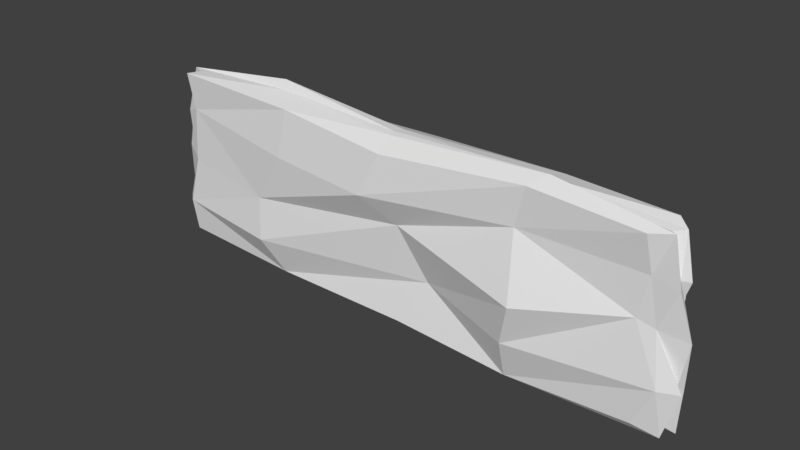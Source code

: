 # Source: fence.blend  (saved by Blender 2.79.0; exported with 4.5.12 LTS)
import bpy
from mathutils import Matrix  # noqa: F401  (used for matrix-valued properties, if any)

bpy.ops.wm.read_factory_settings(use_empty=True)
scene = bpy.context.scene
scene.name = 'Scene'

# ---- collections
col_collection_1 = bpy.data.collections.new('Collection 1'); scene.collection.children.link(col_collection_1)

# ---- materials (node trees are filled in below, after node groups)
mat_material_001 = bpy.data.materials.new('Material.001')
mat_material_001.alpha_threshold = 0.0
mat_material_001.use_transparent_shadow = False
mat_material_001.roughness = 0.5

# ---- material node trees

# ---- world
world_world = bpy.data.worlds.new('World'); scene.world = world_world
world_world.color = (0.05088, 0.05088, 0.05088)
world_world.use_sun_shadow = False
world_world.sun_shadow_jitter_overblur = 0.0
world_world.cycles.sampling_method = 'MANUAL'

# ---- meshes
me_cube_001 = bpy.data.meshes.new('Cube.001')
me_cube_001.from_pydata([(-17.22, 0.03271, -0.8623), (-17.31, 0.05378, 0.9129), (17.27, 0.0304, -0.9366), (16.86, 0.04302, 0.9743), (-17.54, -0.05308, -0.8795), (-17.34, -0.054, 0.9777), (16.36, -0.06756, -0.9121), (16.18, -0.06905, 0.9078), (0.3975, 0.03996, -0.9476), (-16.89, 0.06738, 0.002518), (1.241, 0.1108, 0.8964), (17.77, 0.01704, -0.009167), (17.21, -0.01939, -0.9004), (17.03, -0.01982, 0.9149), (15.94, -0.05157, 0.0942), (0.6031, -0.06344, -0.9279), (-0.2675, -0.1007, 0.8635), (-16.99, -0.05644, -0.007573), (-17.82, -0.003287, -0.985), (-17.85, 0.01328, 0.9745), (-0.2577, -0.02462, 1.022), (0.04023, -0.01004, -1.012), (-18.77, 0.0003017, 0.04808), (0.4493, -0.05732, 0.1205), (18.83, -0.02055, -0.019), (-2.013, 0.08052, -0.06871), (-8.714, 0.0511, -0.9516), (-17.39, 0.05546, 0.4537), (9.753, 0.09755, 0.9382), (17.39, 0.03524, -0.5274), (18.4, 0.006735, -0.9941), (17.53, -0.04668, 0.9464), (17.64, -0.07107, -0.4894), (8.391, -0.06462, -1.001), (-8.047, -0.07536, 0.96), (-17.72, -0.0654, -0.5235), (-17.1, -0.02825, -0.9462), (-16.79, 0.02454, 0.9443), (8.987, 0.03657, -0.9222), (-16.99, 0.06202, -0.4771), (-8.833, 0.03105, 0.97), (17.96, 0.01353, 0.5125), (17.97, -0.04714, -0.9821), (17.63, 0.009164, 0.9294), (16.5, -0.04853, 0.5207), (-9.048, -0.05484, -0.9488), (9.199, -0.06857, 0.9752), (-16.86, -0.04886, 0.5818), (-17.54, 0.02655, -0.9484), (-16.86, -0.01448, 0.9846), (-9.656, 0.02481, 1.134), (9.626, -0.004068, 1.021), (-0.235, -0.04702, 1.006), (-0.1096, 0.01079, 1.015), (-8.558, -0.007183, -1.03), (8.8, -0.01732, -0.969), (0.5473, 0.01599, -0.9996), (-0.384, -0.03892, -0.9905), (-18.25, 0.02403, 0.03508), (-17.48, -0.03353, -0.01781), (-18.62, -0.002201, -0.5396), (-17.8, -0.001412, 0.5016), (-10.58, -0.08532, -0.1162), (9.291, -0.1419, -0.1179), (2.371, -0.02765, -0.4352), (-1.624, -0.1193, 0.3985), (17.05, -0.0453, 0.04422), (17.2, 0.009197, -0.0282), (18.34, -0.02163, -0.4807), (17.83, -0.02155, 0.5156), (8.974, 0.05404, 0.03117), (-6.072, 0.0505, -0.07484), (-2.961, 0.09255, -0.4387), (-0.5361, 0.08789, 0.4123), (-10.89, 0.01944, 0.6705), (-10.3, 0.09238, -0.5288), (10.19, 0.07688, -0.4833), (18.2, 0.007948, 0.4819), (18.53, 0.008224, -0.5302), (18.87, -0.04813, -0.4746), (8.549, -0.06318, 0.5426), (8.446, -0.1041, -0.5918), (-10.31, -0.1054, -0.575), (-17.92, -0.02948, 0.5191), (-18.5, -0.02998, -0.5306), (-17.63, 0.0251, -0.4531), (7.754, -0.04088, -0.9787), (9.562, 0.009976, -0.9764), (-8.988, 0.02159, -0.9825), (8.945, 0.01057, 0.9871), (10.22, -0.029, 1.087), (-9.333, 0.003492, 1.048), (-9.102, 0.01155, 0.9967), (-8.808, -0.03301, -0.9597), (-18.64, 0.0243, 0.5101), (-8.377, -0.09869, 0.45), (18.13, -0.04725, 0.458), (8.888, 0.08992, 0.509)], [], [(29, 76, 70, 11), (92, 40, 1, 37), (49, 19, 61, 83), (79, 68, 24, 66), (53, 89, 28, 10), (88, 56, 21, 54), (1, 27, 94, 37), (29, 2, 38, 76), (56, 87, 55, 21), (32, 6, 42, 79), (35, 4, 45, 82), (39, 0, 48, 85), (6, 33, 86, 42), (38, 8, 72, 76), (89, 43, 3, 28), (65, 80, 46, 16), (69, 77, 43, 13), (92, 53, 10, 40), (15, 45, 93, 57), (19, 37, 94, 61), (47, 17, 62, 95), (16, 34, 95, 65), (44, 14, 66, 96), (13, 31, 96, 69), (41, 11, 70, 97), (76, 72, 25, 70), (10, 28, 97, 73), (77, 67, 11, 41), (51, 90, 31, 13), (70, 25, 73, 97), (80, 63, 14, 44), (66, 24, 69, 96), (83, 59, 17, 47), (73, 74, 40, 10), (62, 23, 65, 95), (45, 15, 64, 82), (58, 22, 61, 94), (94, 27, 9, 58), (54, 21, 57, 93), (4, 36, 93, 45), (93, 36, 18, 54), (32, 79, 66, 14), (50, 20, 53, 92), (92, 37, 19, 50), (34, 16, 52, 91), (26, 0, 39, 75), (91, 49, 5, 34), (57, 86, 33, 15), (90, 46, 7, 31), (90, 52, 16, 46), (71, 9, 27, 74), (52, 90, 51, 20), (72, 75, 71, 25), (89, 51, 13, 43), (35, 82, 62, 17), (89, 53, 20, 51), (26, 8, 56, 88), (0, 26, 88, 48), (87, 30, 12, 55), (18, 48, 88, 54), (38, 2, 30, 87), (8, 38, 87, 56), (42, 12, 68, 79), (55, 12, 42, 86), (86, 57, 21, 55), (60, 18, 36, 84), (48, 18, 60, 85), (84, 35, 17, 59), (36, 4, 35, 84), (83, 47, 5, 49), (83, 61, 22, 59), (19, 49, 91, 50), (64, 15, 33, 81), (81, 32, 14, 63), (44, 96, 31, 7), (33, 6, 32, 81), (80, 44, 7, 46), (80, 65, 23, 63), (68, 12, 30, 78), (82, 64, 23, 62), (78, 29, 11, 67), (30, 2, 29, 78), (77, 41, 3, 43), (77, 69, 24, 67), (9, 39, 85, 58), (72, 8, 26, 75), (75, 39, 9, 71), (91, 52, 20, 50), (74, 27, 1, 40), (74, 73, 25, 71), (68, 78, 67, 24), (64, 81, 63, 23), (47, 95, 34, 5), (60, 84, 59, 22), (41, 97, 28, 3), (85, 60, 22, 58)])
_uv = me_cube_001.uv_layers.new(name='UVMap')
_uv.uv.foreach_set('vector', [0.8669, 0.2269, 0.2195, 0.248, 0.1097, 0.4944, 0.9005, 0.475, 0.2465, 0.5309, 0.2541, 0.6231, 0.01519, 0.7305, 0.02987, 0.5923, 0.8281, 0.255, 0.4988, 0.4188, 0.4658, 0.2802, 0.4932, 0.2864, 0.568, 0.01656, 0.6906, 0.0807, 0.5398, 0.09972, 0.2129, 0.09605, 0.5, 0.5273, 0.7552, 0.5263, 0.778, 0.9375, 0.5381, 1.0, 0.1434, 0.02206, 0.8625, 0.01415, 0.8243, 0.008485, 0.1759, 0.0, 0.3907, 0.7238, 0.3589, 0.5697, 0.3577, 0.3286, 0.5671, 0.7288, 0.8669, 0.2269, 0.8557, 0.03099, 0.1109, 0.03792, 0.2195, 0.248, 0.2662, 0.005836, 0.9501, 0.01687, 0.8924, 0.0204, 0.2277, 0.0, 0.8896, 0.2451, 0.7739, 0.04274, 0.9186, 0.009234, 1.0, 0.2522, 0.08229, 0.2341, 0.0967, 0.06962, 0.7656, 0.03762, 0.6661, 0.2103, 0.01962, 0.4859, 8.536e-05, 0.3128, 0.09229, 0.2291, 0.1737, 0.3544, 0.9332, 0.05458, 0.7216, 0.01333, 0.7046, 0.02379, 0.9759, 0.02224, 0.9065, 0.04272, 0.2548, 0.03062, 0.0, 0.273, 0.9982, 0.2518, 0.7552, 0.5263, 1.0, 0.5196, 0.9784, 0.6797, 0.778, 0.9375, 0.1014, 0.6719, 0.8733, 0.7405, 0.9226, 0.9466, 0.2044, 0.8934, 0.3933, 0.2455, 0.4611, 0.2194, 0.3797, 0.3297, 0.2754, 0.3626, 0.2465, 0.5309, 0.5, 0.5273, 0.5381, 1.0, 0.2541, 0.6231, 0.8667, 0.04725, 0.139, 0.03762, 0.1571, 0.0326, 0.7923, 0.01833, 0.4988, 0.4188, 0.5671, 0.7288, 0.3577, 0.3286, 0.4658, 0.2802, 0.1503, 0.7449, 0.1404, 0.4725, 0.6453, 0.4224, 0.8185, 0.684, 0.8011, 0.875, 0.2144, 0.9196, 0.1895, 0.684, 0.6988, 0.6602, 0.1007, 0.1804, 6.9e-05, 0.09289, 0.2129, 0.09605, 0.4219, 0.1909, 0.2754, 0.3626, 0.2971, 0.2765, 0.4219, 0.1909, 0.3933, 0.2455, 0.9184, 0.7248, 0.9005, 0.475, 0.1097, 0.4944, 0.1019, 0.7231, 0.7695, 0.2527, 0.42, 0.2733, 0.4452, 0.4443, 0.737, 0.4904, 0.3188, 0.9091, 0.9647, 0.929, 0.899, 0.7245, 0.184, 0.6784, 0.4611, 0.2194, 0.5826, 0.2756, 0.5397, 0.296, 0.4563, 0.2624, 0.7744, 0.457, 0.7911, 0.3391, 0.9973, 0.2556, 0.9832, 0.3826, 0.9056, 0.4969, 0.07195, 0.4493, 0.184, 0.6784, 0.899, 0.7245, 0.07151, 0.7392, 0.1382, 0.423, 0.7365, 0.5245, 0.7862, 0.7287, 0.2129, 0.09605, 0.5398, 0.09972, 0.3933, 0.2455, 0.4219, 0.1909, 0.4932, 0.2864, 0.4361, 0.1291, 0.5216, 8.536e-05, 0.7361, 0.1081, 0.7808, 0.6665, 0.0, 0.7859, 0.1552, 0.9242, 0.9148, 0.8902, 0.02371, 0.4224, 0.8551, 0.5317, 0.6988, 0.6602, 0.1895, 0.684, 0.139, 0.03762, 0.8667, 0.04725, 1.0, 0.2749, 0.04369, 0.2103, 0.3123, 0.3464, 0.337, 0.3096, 0.4658, 0.2802, 0.3577, 0.3286, 0.3577, 0.3286, 0.3589, 0.5697, 0.1344, 0.6428, 0.3123, 0.3464, 0.1759, 0.0, 0.8243, 0.008485, 0.7923, 0.01833, 0.1571, 0.0326, 0.0967, 0.06962, 0.1314, 0.03883, 0.7846, 0.0326, 0.7656, 0.03762, 0.7846, 0.0326, 0.1314, 0.03883, 0.07495, 0.02088, 0.8042, 0.0, 0.3324, 6.913e-05, 0.568, 0.01656, 0.2129, 0.09605, 6.9e-05, 0.09289, 0.2309, 0.5936, 0.4958, 0.3599, 0.5, 0.5273, 0.2465, 0.5309, 0.2465, 0.5309, 0.02987, 0.5923, 0.0, 0.539, 0.2309, 0.5936, 0.2762, 0.12, 0.4955, 0.0, 0.4965, 0.2539, 0.24, 0.4928, 0.7919, 0.0363, 0.1222, 0.07756, 0.1398, 0.2556, 0.667, 0.2317, 0.24, 0.4928, 0.02779, 0.4078, 0.01436, 0.2209, 0.2762, 0.12, 0.1955, 0.01015, 0.813, 0.01577, 0.8613, 0.004995, 0.2704, 0.03997, 0.7911, 0.3391, 0.7624, 0.1521, 0.9593, 0.1498, 0.9973, 0.2556, 0.7911, 0.3391, 0.4965, 0.2539, 0.4955, 0.0, 0.7624, 0.1521, 1.0, 0.4415, 0.1476, 0.4772, 0.1087, 0.6857, 0.6205, 0.7859, 0.4965, 0.2539, 0.7911, 0.3391, 0.7744, 0.457, 0.4958, 0.3599, 0.598, 0.2733, 0.04455, 0.2317, 0.3633, 0.4415, 0.6695, 0.4443, 0.7552, 0.5263, 0.7744, 0.457, 0.9832, 0.3826, 1.0, 0.5196, 0.08229, 0.2341, 0.6661, 0.2103, 0.6453, 0.4224, 0.1404, 0.4725, 0.7552, 0.5263, 0.5, 0.5273, 0.4958, 0.3599, 0.7744, 0.457, 0.1641, 0.0363, 0.8512, 0.03818, 0.8625, 0.01415, 0.1434, 0.02206, 0.1222, 0.07756, 0.7919, 0.0363, 0.7703, 0.02206, 0.09661, 0.03781, 0.1626, 0.01194, 0.958, 0.003492, 0.8504, 0.04833, 0.09409, 0.01548, 0.07495, 0.02088, 0.09661, 0.03781, 0.7703, 0.02206, 0.8042, 0.0, 0.1109, 0.03792, 0.8557, 0.03099, 0.958, 0.003492, 0.1626, 0.01194, 0.2548, 0.03062, 0.9065, 0.04272, 0.9501, 0.01687, 0.2662, 0.005836, 0.8396, 6.9e-05, 0.9999, 0.07854, 0.6906, 0.0807, 0.568, 0.01656, 0.09409, 0.01548, 0.8504, 0.04833, 0.9186, 0.009234, 0.0, 0.01083, 0.813, 0.01577, 0.1955, 0.01015, 0.2277, 0.0, 0.8924, 0.0204, 0.3012, 0.2944, 0.1806, 0.1862, 0.1575, 8.536e-05, 0.3012, 0.2815, 0.09229, 0.2291, 0.1806, 0.1862, 0.3012, 0.2944, 0.1737, 0.3544, 0.3012, 0.2815, 0.2962, 0.1418, 0.5216, 8.536e-05, 0.4361, 0.1291, 0.1575, 8.536e-05, 0.2677, 0.04047, 0.2962, 0.1418, 0.3012, 0.2815, 0.4932, 0.2864, 0.7361, 0.1081, 0.9999, 0.1431, 0.8281, 0.255, 0.4932, 0.2864, 0.4658, 0.2802, 0.337, 0.3096, 0.4361, 0.1291, 0.0, 0.539, 0.02779, 0.4078, 0.24, 0.4928, 0.2309, 0.5936, 0.4045, 0.2747, 0.2704, 0.03997, 0.8613, 0.004995, 0.8655, 0.2001, 0.06217, 0.1961, 0.8896, 0.2451, 0.7365, 0.5245, 0.1382, 0.423, 0.1007, 0.1804, 0.4219, 0.1909, 0.2971, 0.2765, 0.03519, 0.2518, 0.05728, 0.0, 0.7739, 0.04274, 0.8896, 0.2451, 0.06217, 0.1961, 0.07151, 0.7392, 0.7862, 0.7287, 0.7582, 0.9141, 0.1299, 0.9463, 0.8733, 0.7405, 0.1014, 0.6719, 0.2587, 0.5394, 0.9296, 0.4259, 0.6906, 0.0807, 0.9999, 0.07854, 0.7455, 0.2055, 0.6605, 0.1254, 0.04369, 0.2103, 1.0, 0.2749, 0.8551, 0.5317, 0.02371, 0.4224, 0.6605, 0.1254, 0.631, 0.307, 0.5397, 0.296, 0.5826, 0.2756, 0.958, 0.003492, 0.8557, 0.03099, 0.8669, 0.2269, 0.969, 0.2256, 0.4611, 0.2194, 0.4563, 0.2624, 0.3776, 0.4762, 0.3797, 0.3297, 0.4611, 0.2194, 0.3933, 0.2455, 0.5398, 0.09972, 0.5826, 0.2756, 0.1344, 0.6428, 0.01962, 0.4859, 0.1737, 0.3544, 0.3123, 0.3464, 0.598, 0.2733, 0.8512, 0.03818, 0.1641, 0.0363, 0.04455, 0.2317, 0.667, 0.2317, 0.1398, 0.2556, 0.1476, 0.4772, 1.0, 0.4415, 0.24, 0.4928, 0.4965, 0.2539, 0.4958, 0.3599, 0.2309, 0.5936, 0.6205, 0.7859, 0.1087, 0.6857, 0.1149, 0.8978, 0.7826, 0.9242, 0.0, 0.7859, 0.7808, 0.6665, 0.6695, 0.4443, 0.3633, 0.4415, 0.6906, 0.0807, 0.6605, 0.1254, 0.5826, 0.2756, 0.5398, 0.09972, 0.4045, 0.2747, 0.8655, 0.2001, 0.9296, 0.4259, 0.2587, 0.5394, 0.1503, 0.7449, 0.8185, 0.684, 0.8444, 0.9196, 0.1126, 0.9278, 0.3012, 0.2944, 0.3012, 0.2815, 0.4361, 0.1291, 0.337, 0.3096, 0.9184, 0.7248, 0.1019, 0.7231, 0.1798, 0.9286, 0.8193, 0.9459, 0.1737, 0.3544, 0.3012, 0.2944, 0.337, 0.3096, 0.3123, 0.3464])
me_cube_001.materials.append(mat_material_001)
me_cube_001.use_remesh_preserve_volume = False
me_cube_001.use_remesh_preserve_attributes = False
me_cube_001.use_mirror_vertex_groups = False
me_cube_001.update()

# ---- objects
ob_cube = bpy.data.objects.new('Cube', me_cube_001)

# ---- transforms, parenting, visibility, modifiers, constraints
ob_cube.location = (0.0, 0.0, 1.0)
ob_cube.scale = (0.1641, 2.97, 1.0)
ob_cube.lineart.crease_threshold = 0.0

# ---- collection membership
col_collection_1.objects.link(ob_cube)

# ---- scene / render settings (as saved in the file)
scene.frame_start = 1; scene.frame_end = 250; scene.frame_set(1)
scene.render.engine = 'BLENDER_EEVEE_NEXT'
scene.render.resolution_percentage = 50
scene.render.dither_intensity = 0.0
scene.cycles.use_denoising = False
scene.cycles.samples = 128
scene.cycles.sampling_pattern = 'TABULATED_SOBOL'
scene.cycles.use_adaptive_sampling = False
scene.cycles.use_light_tree = False
scene.cycles.blur_glossy = 0.0
scene.cycles.sample_clamp_indirect = 0.0
scene.view_settings.view_transform = 'Standard'
bpy.context.view_layer.update()

# ---- added for rendering (the .blend has no active camera and no usable light): camera, sun
cam_auto = bpy.data.cameras.new('AutoCamera')
cam_auto.lens = 50.0
cam_auto.sensor_width = 36.0
cam_auto.clip_end = 1000.0
ob_auto_camera = bpy.data.objects.new('AutoCamera', cam_auto)
scene.collection.objects.link(ob_auto_camera)
ob_auto_camera.location = (6.10515, -7.36228, 5.92921)
ob_auto_camera.rotation_euler = (1.09748, -7.21219e-08, 0.694738)
scene.camera = ob_auto_camera
light_auto_sun = bpy.data.lights.new('AutoSun', 'SUN')
light_auto_sun.energy = 3.0
light_auto_sun.angle = 0.0523599
ob_auto_sun = bpy.data.objects.new('AutoSun', light_auto_sun)
scene.collection.objects.link(ob_auto_sun)
ob_auto_sun.rotation_euler = (0.872665, 0.174533, 0.523599)
bpy.context.view_layer.update()
